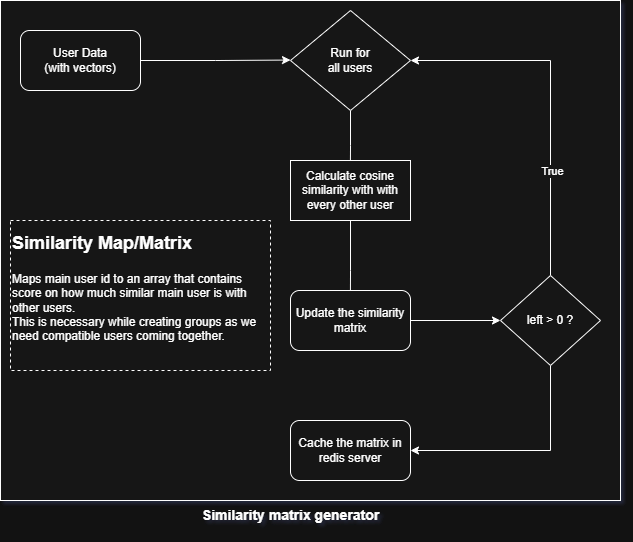

The diagram above was exported from draw.io. Its source (the exported page's mxGraphModel, read from the mxfile embedded in the PNG):
<mxGraphModel dx="1158" dy="586" grid="1" gridSize="10" guides="1" tooltips="1" connect="1" arrows="1" fold="1" page="1" pageScale="1" pageWidth="850" pageHeight="1100" math="0" shadow="0">
  <root>
    <mxCell id="0" />
    <mxCell id="1" parent="0" />
    <mxCell id="NlT8fY-6xHatIKBkoNei-36" value="" style="rounded=0;whiteSpace=wrap;html=1;" vertex="1" parent="1">
      <mxGeometry x="100" y="40" width="620" height="500" as="geometry" />
    </mxCell>
    <mxCell id="NlT8fY-6xHatIKBkoNei-23" style="edgeStyle=orthogonalEdgeStyle;rounded=0;orthogonalLoop=1;jettySize=auto;html=1;exitX=1;exitY=0.5;exitDx=0;exitDy=0;" edge="1" parent="1" source="NlT8fY-6xHatIKBkoNei-22">
      <mxGeometry relative="1" as="geometry">
        <mxPoint x="390" y="99.55555555555554" as="targetPoint" />
      </mxGeometry>
    </mxCell>
    <mxCell id="NlT8fY-6xHatIKBkoNei-22" value="User Data&lt;br&gt;(with vectors)" style="rounded=1;whiteSpace=wrap;html=1;" vertex="1" parent="1">
      <mxGeometry x="120" y="70" width="120" height="60" as="geometry" />
    </mxCell>
    <mxCell id="NlT8fY-6xHatIKBkoNei-25" style="edgeStyle=orthogonalEdgeStyle;rounded=0;orthogonalLoop=1;jettySize=auto;html=1;exitX=0.5;exitY=1;exitDx=0;exitDy=0;" edge="1" parent="1" source="NlT8fY-6xHatIKBkoNei-24">
      <mxGeometry relative="1" as="geometry">
        <mxPoint x="449.7777777777778" y="220" as="targetPoint" />
      </mxGeometry>
    </mxCell>
    <mxCell id="NlT8fY-6xHatIKBkoNei-24" value="Run for&lt;br&gt;all users" style="rhombus;whiteSpace=wrap;html=1;" vertex="1" parent="1">
      <mxGeometry x="390" y="50" width="120" height="100" as="geometry" />
    </mxCell>
    <mxCell id="NlT8fY-6xHatIKBkoNei-27" style="edgeStyle=orthogonalEdgeStyle;rounded=0;orthogonalLoop=1;jettySize=auto;html=1;exitX=0.5;exitY=1;exitDx=0;exitDy=0;" edge="1" parent="1" source="NlT8fY-6xHatIKBkoNei-26">
      <mxGeometry relative="1" as="geometry">
        <mxPoint x="449.7777777777778" y="360" as="targetPoint" />
      </mxGeometry>
    </mxCell>
    <mxCell id="NlT8fY-6xHatIKBkoNei-26" value="Calculate cosine similarity with with every other user" style="rounded=0;whiteSpace=wrap;html=1;" vertex="1" parent="1">
      <mxGeometry x="390" y="200" width="120" height="60" as="geometry" />
    </mxCell>
    <mxCell id="NlT8fY-6xHatIKBkoNei-35" style="edgeStyle=orthogonalEdgeStyle;rounded=0;orthogonalLoop=1;jettySize=auto;html=1;exitX=1;exitY=0.5;exitDx=0;exitDy=0;entryX=0;entryY=0.5;entryDx=0;entryDy=0;" edge="1" parent="1" source="NlT8fY-6xHatIKBkoNei-28" target="NlT8fY-6xHatIKBkoNei-30">
      <mxGeometry relative="1" as="geometry" />
    </mxCell>
    <mxCell id="NlT8fY-6xHatIKBkoNei-28" value="Update the similarity matrix" style="rounded=1;whiteSpace=wrap;html=1;" vertex="1" parent="1">
      <mxGeometry x="390" y="330" width="120" height="60" as="geometry" />
    </mxCell>
    <mxCell id="NlT8fY-6xHatIKBkoNei-31" style="edgeStyle=orthogonalEdgeStyle;rounded=0;orthogonalLoop=1;jettySize=auto;html=1;exitX=0.5;exitY=0;exitDx=0;exitDy=0;entryX=1;entryY=0.5;entryDx=0;entryDy=0;" edge="1" parent="1" source="NlT8fY-6xHatIKBkoNei-30" target="NlT8fY-6xHatIKBkoNei-24">
      <mxGeometry relative="1" as="geometry" />
    </mxCell>
    <mxCell id="NlT8fY-6xHatIKBkoNei-32" value="True" style="edgeLabel;html=1;align=center;verticalAlign=middle;resizable=0;points=[];" vertex="1" connectable="0" parent="NlT8fY-6xHatIKBkoNei-31">
      <mxGeometry x="-0.413" y="-1" relative="1" as="geometry">
        <mxPoint as="offset" />
      </mxGeometry>
    </mxCell>
    <mxCell id="NlT8fY-6xHatIKBkoNei-33" style="edgeStyle=orthogonalEdgeStyle;rounded=0;orthogonalLoop=1;jettySize=auto;html=1;exitX=0.5;exitY=1;exitDx=0;exitDy=0;entryX=1;entryY=0.5;entryDx=0;entryDy=0;" edge="1" parent="1" source="NlT8fY-6xHatIKBkoNei-30" target="NlT8fY-6xHatIKBkoNei-34">
      <mxGeometry relative="1" as="geometry">
        <mxPoint x="600" y="540" as="targetPoint" />
      </mxGeometry>
    </mxCell>
    <mxCell id="NlT8fY-6xHatIKBkoNei-30" value="left &amp;gt; 0 ?" style="rhombus;whiteSpace=wrap;html=1;" vertex="1" parent="1">
      <mxGeometry x="600" y="315" width="100" height="90" as="geometry" />
    </mxCell>
    <mxCell id="NlT8fY-6xHatIKBkoNei-34" value="Cache the matrix in redis server" style="rounded=1;whiteSpace=wrap;html=1;" vertex="1" parent="1">
      <mxGeometry x="390" y="460" width="120" height="60" as="geometry" />
    </mxCell>
    <mxCell id="NlT8fY-6xHatIKBkoNei-37" value="&lt;h1 style=&quot;margin-top: 0px;&quot;&gt;&lt;span style=&quot;background-color: transparent; color: light-dark(rgb(0, 0, 0), rgb(255, 255, 255));&quot;&gt;&lt;font style=&quot;font-size: 18px;&quot;&gt;Similarity Map/Matrix&lt;/font&gt;&lt;/span&gt;&lt;/h1&gt;&lt;div&gt;Maps main user id to an array that contains&lt;br&gt;score on how much similar main user is with other users.&amp;nbsp;&lt;br&gt;This is necessary while creating groups as we need compatible users coming together.&lt;/div&gt;" style="text;html=1;whiteSpace=wrap;overflow=hidden;rounded=0;dashed=1;strokeColor=default;" vertex="1" parent="1">
      <mxGeometry x="110" y="260" width="260" height="150" as="geometry" />
    </mxCell>
    <mxCell id="NlT8fY-6xHatIKBkoNei-38" value="&lt;font style=&quot;font-size: 14px;&quot;&gt;&lt;b&gt;Similarity matrix generator&lt;/b&gt;&lt;/font&gt;" style="text;html=1;align=center;verticalAlign=middle;resizable=0;points=[];autosize=1;strokeColor=none;fillColor=none;" vertex="1" parent="1">
      <mxGeometry x="290" y="540" width="200" height="30" as="geometry" />
    </mxCell>
  </root>
</mxGraphModel>